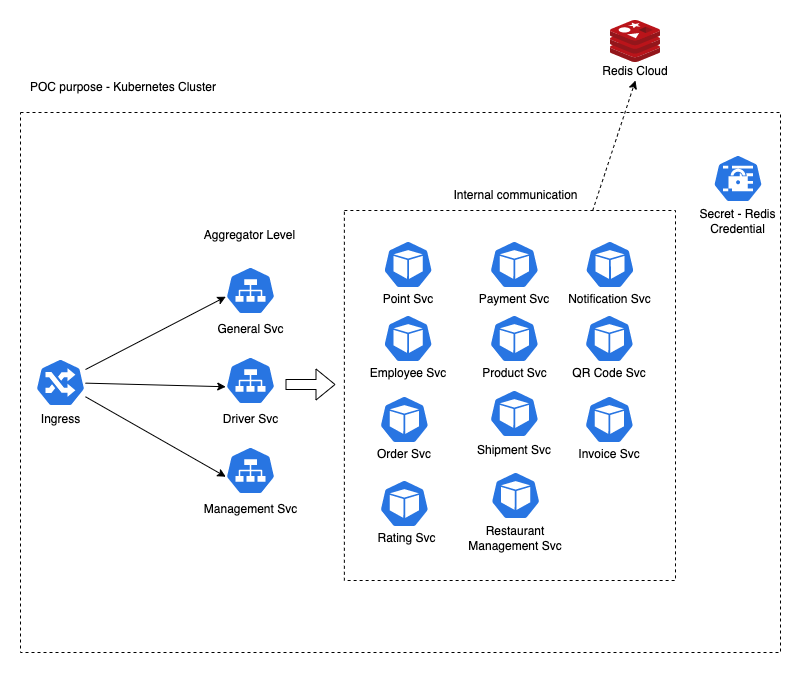

The diagram above was exported from draw.io. Its source (the exported page's mxGraphModel, read from the mxfile embedded in the PNG):
<mxGraphModel dx="1678" dy="942" grid="1" gridSize="10" guides="1" tooltips="1" connect="1" arrows="1" fold="1" page="1" pageScale="1" pageWidth="827" pageHeight="1169" math="0" shadow="0">
  <root>
    <mxCell id="0" />
    <mxCell id="1" parent="0" />
    <mxCell id="3X7xQ8M8p340vgzeHW8s-7" value="" style="rounded=0;whiteSpace=wrap;html=1;fillColor=none;dashed=1;strokeWidth=1;" vertex="1" parent="1">
      <mxGeometry x="33" y="242" width="760" height="540" as="geometry" />
    </mxCell>
    <mxCell id="3X7xQ8M8p340vgzeHW8s-1" value="" style="sketch=0;aspect=fixed;html=1;points=[];align=center;image;fontSize=12;image=img/lib/mscae/Cache_Redis_Product.svg;" vertex="1" parent="1">
      <mxGeometry x="623" y="150" width="50" height="42" as="geometry" />
    </mxCell>
    <mxCell id="3X7xQ8M8p340vgzeHW8s-2" value="Redis Cloud" style="text;html=1;strokeColor=none;fillColor=none;align=center;verticalAlign=middle;whiteSpace=wrap;rounded=0;" vertex="1" parent="1">
      <mxGeometry x="608" y="192" width="80" height="18" as="geometry" />
    </mxCell>
    <mxCell id="3X7xQ8M8p340vgzeHW8s-8" value="POC purpose - Kubernetes Cluster" style="text;html=1;strokeColor=none;fillColor=none;align=center;verticalAlign=middle;whiteSpace=wrap;rounded=0;dashed=1;" vertex="1" parent="1">
      <mxGeometry x="33" y="202" width="206" height="30" as="geometry" />
    </mxCell>
    <mxCell id="3X7xQ8M8p340vgzeHW8s-9" value="" style="sketch=0;html=1;dashed=0;whitespace=wrap;fillColor=#2875E2;strokeColor=#ffffff;points=[[0.005,0.63,0],[0.1,0.2,0],[0.9,0.2,0],[0.5,0,0],[0.995,0.63,0],[0.72,0.99,0],[0.5,1,0],[0.28,0.99,0]];shape=mxgraph.kubernetes.icon;prIcon=secret" vertex="1" parent="1">
      <mxGeometry x="725.5" y="284" width="50" height="48" as="geometry" />
    </mxCell>
    <mxCell id="3X7xQ8M8p340vgzeHW8s-10" value="Secret - Redis Credential" style="text;html=1;strokeColor=none;fillColor=none;align=center;verticalAlign=middle;whiteSpace=wrap;rounded=0;dashed=1;" vertex="1" parent="1">
      <mxGeometry x="708" y="336" width="85" height="30" as="geometry" />
    </mxCell>
    <mxCell id="3X7xQ8M8p340vgzeHW8s-11" value="" style="sketch=0;html=1;dashed=0;whitespace=wrap;fillColor=#2875E2;strokeColor=#ffffff;points=[[0.005,0.63,0],[0.1,0.2,0],[0.9,0.2,0],[0.5,0,0],[0.995,0.63,0],[0.72,0.99,0],[0.5,1,0],[0.28,0.99,0]];shape=mxgraph.kubernetes.icon;prIcon=svc" vertex="1" parent="1">
      <mxGeometry x="238" y="396" width="50" height="48" as="geometry" />
    </mxCell>
    <mxCell id="3X7xQ8M8p340vgzeHW8s-12" value="" style="sketch=0;html=1;dashed=0;whitespace=wrap;fillColor=#2875E2;strokeColor=#ffffff;points=[[0.005,0.63,0],[0.1,0.2,0],[0.9,0.2,0],[0.5,0,0],[0.995,0.63,0],[0.72,0.99,0],[0.5,1,0],[0.28,0.99,0]];shape=mxgraph.kubernetes.icon;prIcon=pod" vertex="1" parent="1">
      <mxGeometry x="395.62" y="444" width="50" height="48" as="geometry" />
    </mxCell>
    <mxCell id="3X7xQ8M8p340vgzeHW8s-26" style="edgeStyle=none;rounded=0;orthogonalLoop=1;jettySize=auto;html=1;entryX=0.005;entryY=0.63;entryDx=0;entryDy=0;entryPerimeter=0;" edge="1" parent="1" source="3X7xQ8M8p340vgzeHW8s-13" target="3X7xQ8M8p340vgzeHW8s-11">
      <mxGeometry relative="1" as="geometry" />
    </mxCell>
    <mxCell id="3X7xQ8M8p340vgzeHW8s-27" style="edgeStyle=none;rounded=0;orthogonalLoop=1;jettySize=auto;html=1;entryX=0.005;entryY=0.63;entryDx=0;entryDy=0;entryPerimeter=0;" edge="1" parent="1" source="3X7xQ8M8p340vgzeHW8s-13" target="3X7xQ8M8p340vgzeHW8s-21">
      <mxGeometry relative="1" as="geometry" />
    </mxCell>
    <mxCell id="3X7xQ8M8p340vgzeHW8s-28" style="edgeStyle=none;rounded=0;orthogonalLoop=1;jettySize=auto;html=1;entryX=0.005;entryY=0.63;entryDx=0;entryDy=0;entryPerimeter=0;" edge="1" parent="1" source="3X7xQ8M8p340vgzeHW8s-13" target="3X7xQ8M8p340vgzeHW8s-23">
      <mxGeometry relative="1" as="geometry" />
    </mxCell>
    <mxCell id="3X7xQ8M8p340vgzeHW8s-13" value="" style="sketch=0;html=1;dashed=0;whitespace=wrap;fillColor=#2875E2;strokeColor=#ffffff;points=[[0.005,0.63,0],[0.1,0.2,0],[0.9,0.2,0],[0.5,0,0],[0.995,0.63,0],[0.72,0.99,0],[0.5,1,0],[0.28,0.99,0]];shape=mxgraph.kubernetes.icon;prIcon=ing" vertex="1" parent="1">
      <mxGeometry x="48" y="488" width="50" height="48" as="geometry" />
    </mxCell>
    <mxCell id="3X7xQ8M8p340vgzeHW8s-14" value="Ingress" style="text;html=1;strokeColor=none;fillColor=none;align=center;verticalAlign=middle;whiteSpace=wrap;rounded=0;dashed=1;" vertex="1" parent="1">
      <mxGeometry x="40.5" y="539" width="65" height="20" as="geometry" />
    </mxCell>
    <mxCell id="3X7xQ8M8p340vgzeHW8s-17" value="Employee Svc" style="text;html=1;strokeColor=none;fillColor=none;align=center;verticalAlign=middle;whiteSpace=wrap;rounded=0;dashed=1;" vertex="1" parent="1">
      <mxGeometry x="380.62" y="492" width="80" height="22" as="geometry" />
    </mxCell>
    <mxCell id="3X7xQ8M8p340vgzeHW8s-20" value="General Svc" style="text;html=1;strokeColor=none;fillColor=none;align=center;verticalAlign=middle;whiteSpace=wrap;rounded=0;dashed=1;" vertex="1" parent="1">
      <mxGeometry x="210.5" y="444" width="105" height="30" as="geometry" />
    </mxCell>
    <mxCell id="3X7xQ8M8p340vgzeHW8s-21" value="" style="sketch=0;html=1;dashed=0;whitespace=wrap;fillColor=#2875E2;strokeColor=#ffffff;points=[[0.005,0.63,0],[0.1,0.2,0],[0.9,0.2,0],[0.5,0,0],[0.995,0.63,0],[0.72,0.99,0],[0.5,1,0],[0.28,0.99,0]];shape=mxgraph.kubernetes.icon;prIcon=svc" vertex="1" parent="1">
      <mxGeometry x="238" y="486" width="50" height="48" as="geometry" />
    </mxCell>
    <mxCell id="3X7xQ8M8p340vgzeHW8s-22" value="Driver Svc" style="text;html=1;strokeColor=none;fillColor=none;align=center;verticalAlign=middle;whiteSpace=wrap;rounded=0;dashed=1;" vertex="1" parent="1">
      <mxGeometry x="210.5" y="534" width="105" height="30" as="geometry" />
    </mxCell>
    <mxCell id="3X7xQ8M8p340vgzeHW8s-23" value="" style="sketch=0;html=1;dashed=0;whitespace=wrap;fillColor=#2875E2;strokeColor=#ffffff;points=[[0.005,0.63,0],[0.1,0.2,0],[0.9,0.2,0],[0.5,0,0],[0.995,0.63,0],[0.72,0.99,0],[0.5,1,0],[0.28,0.99,0]];shape=mxgraph.kubernetes.icon;prIcon=svc" vertex="1" parent="1">
      <mxGeometry x="238" y="576" width="50" height="48" as="geometry" />
    </mxCell>
    <mxCell id="3X7xQ8M8p340vgzeHW8s-24" value="Management Svc" style="text;html=1;strokeColor=none;fillColor=none;align=center;verticalAlign=middle;whiteSpace=wrap;rounded=0;dashed=1;" vertex="1" parent="1">
      <mxGeometry x="210.5" y="624" width="105" height="30" as="geometry" />
    </mxCell>
    <mxCell id="3X7xQ8M8p340vgzeHW8s-29" value="" style="sketch=0;html=1;dashed=0;whitespace=wrap;fillColor=#2875E2;strokeColor=#ffffff;points=[[0.005,0.63,0],[0.1,0.2,0],[0.9,0.2,0],[0.5,0,0],[0.995,0.63,0],[0.72,0.99,0],[0.5,1,0],[0.28,0.99,0]];shape=mxgraph.kubernetes.icon;prIcon=pod" vertex="1" parent="1">
      <mxGeometry x="395.62" y="370" width="50" height="48" as="geometry" />
    </mxCell>
    <mxCell id="3X7xQ8M8p340vgzeHW8s-30" value="Point Svc" style="text;html=1;strokeColor=none;fillColor=none;align=center;verticalAlign=middle;whiteSpace=wrap;rounded=0;dashed=1;" vertex="1" parent="1">
      <mxGeometry x="391.87" y="418" width="57.5" height="22" as="geometry" />
    </mxCell>
    <mxCell id="3X7xQ8M8p340vgzeHW8s-31" value="" style="sketch=0;html=1;dashed=0;whitespace=wrap;fillColor=#2875E2;strokeColor=#ffffff;points=[[0.005,0.63,0],[0.1,0.2,0],[0.9,0.2,0],[0.5,0,0],[0.995,0.63,0],[0.72,0.99,0],[0.5,1,0],[0.28,0.99,0]];shape=mxgraph.kubernetes.icon;prIcon=pod" vertex="1" parent="1">
      <mxGeometry x="391.87" y="525" width="50" height="48" as="geometry" />
    </mxCell>
    <mxCell id="3X7xQ8M8p340vgzeHW8s-32" value="Order Svc" style="text;html=1;strokeColor=none;fillColor=none;align=center;verticalAlign=middle;whiteSpace=wrap;rounded=0;dashed=1;" vertex="1" parent="1">
      <mxGeometry x="388.12" y="573" width="57.5" height="22" as="geometry" />
    </mxCell>
    <mxCell id="3X7xQ8M8p340vgzeHW8s-33" value="" style="sketch=0;html=1;dashed=0;whitespace=wrap;fillColor=#2875E2;strokeColor=#ffffff;points=[[0.005,0.63,0],[0.1,0.2,0],[0.9,0.2,0],[0.5,0,0],[0.995,0.63,0],[0.72,0.99,0],[0.5,1,0],[0.28,0.99,0]];shape=mxgraph.kubernetes.icon;prIcon=pod" vertex="1" parent="1">
      <mxGeometry x="391.87" y="609" width="50" height="48" as="geometry" />
    </mxCell>
    <mxCell id="3X7xQ8M8p340vgzeHW8s-34" value="Rating Svc" style="text;html=1;strokeColor=none;fillColor=none;align=center;verticalAlign=middle;whiteSpace=wrap;rounded=0;dashed=1;" vertex="1" parent="1">
      <mxGeometry x="388.12" y="657" width="62.5" height="22" as="geometry" />
    </mxCell>
    <mxCell id="3X7xQ8M8p340vgzeHW8s-35" value="" style="sketch=0;html=1;dashed=0;whitespace=wrap;fillColor=#2875E2;strokeColor=#ffffff;points=[[0.005,0.63,0],[0.1,0.2,0],[0.9,0.2,0],[0.5,0,0],[0.995,0.63,0],[0.72,0.99,0],[0.5,1,0],[0.28,0.99,0]];shape=mxgraph.kubernetes.icon;prIcon=pod" vertex="1" parent="1">
      <mxGeometry x="503.12" y="601" width="50" height="48" as="geometry" />
    </mxCell>
    <mxCell id="3X7xQ8M8p340vgzeHW8s-36" value="Restaurant Management Svc" style="text;html=1;strokeColor=none;fillColor=none;align=center;verticalAlign=middle;whiteSpace=wrap;rounded=0;dashed=1;" vertex="1" parent="1">
      <mxGeometry x="478.12" y="657" width="100" height="22" as="geometry" />
    </mxCell>
    <mxCell id="3X7xQ8M8p340vgzeHW8s-39" value="" style="sketch=0;html=1;dashed=0;whitespace=wrap;fillColor=#2875E2;strokeColor=#ffffff;points=[[0.005,0.63,0],[0.1,0.2,0],[0.9,0.2,0],[0.5,0,0],[0.995,0.63,0],[0.72,0.99,0],[0.5,1,0],[0.28,0.99,0]];shape=mxgraph.kubernetes.icon;prIcon=pod" vertex="1" parent="1">
      <mxGeometry x="501.87" y="519" width="50" height="48" as="geometry" />
    </mxCell>
    <mxCell id="3X7xQ8M8p340vgzeHW8s-40" value="Shipment Svc" style="text;html=1;strokeColor=none;fillColor=none;align=center;verticalAlign=middle;whiteSpace=wrap;rounded=0;dashed=1;" vertex="1" parent="1">
      <mxGeometry x="486.87" y="569" width="80" height="22" as="geometry" />
    </mxCell>
    <mxCell id="3X7xQ8M8p340vgzeHW8s-41" value="" style="sketch=0;html=1;dashed=0;whitespace=wrap;fillColor=#2875E2;strokeColor=#ffffff;points=[[0.005,0.63,0],[0.1,0.2,0],[0.9,0.2,0],[0.5,0,0],[0.995,0.63,0],[0.72,0.99,0],[0.5,1,0],[0.28,0.99,0]];shape=mxgraph.kubernetes.icon;prIcon=pod" vertex="1" parent="1">
      <mxGeometry x="596.87" y="525" width="50" height="48" as="geometry" />
    </mxCell>
    <mxCell id="3X7xQ8M8p340vgzeHW8s-42" value="Invoice Svc" style="text;html=1;strokeColor=none;fillColor=none;align=center;verticalAlign=middle;whiteSpace=wrap;rounded=0;dashed=1;" vertex="1" parent="1">
      <mxGeometry x="588.75" y="573" width="66.25" height="22" as="geometry" />
    </mxCell>
    <mxCell id="3X7xQ8M8p340vgzeHW8s-43" value="" style="sketch=0;html=1;dashed=0;whitespace=wrap;fillColor=#2875E2;strokeColor=#ffffff;points=[[0.005,0.63,0],[0.1,0.2,0],[0.9,0.2,0],[0.5,0,0],[0.995,0.63,0],[0.72,0.99,0],[0.5,1,0],[0.28,0.99,0]];shape=mxgraph.kubernetes.icon;prIcon=pod" vertex="1" parent="1">
      <mxGeometry x="501.87" y="370" width="50" height="48" as="geometry" />
    </mxCell>
    <mxCell id="3X7xQ8M8p340vgzeHW8s-44" value="Payment Svc" style="text;html=1;strokeColor=none;fillColor=none;align=center;verticalAlign=middle;whiteSpace=wrap;rounded=0;dashed=1;" vertex="1" parent="1">
      <mxGeometry x="486.87" y="418" width="80" height="22" as="geometry" />
    </mxCell>
    <mxCell id="3X7xQ8M8p340vgzeHW8s-45" value="" style="sketch=0;html=1;dashed=0;whitespace=wrap;fillColor=#2875E2;strokeColor=#ffffff;points=[[0.005,0.63,0],[0.1,0.2,0],[0.9,0.2,0],[0.5,0,0],[0.995,0.63,0],[0.72,0.99,0],[0.5,1,0],[0.28,0.99,0]];shape=mxgraph.kubernetes.icon;prIcon=pod" vertex="1" parent="1">
      <mxGeometry x="501.87" y="444" width="50" height="48" as="geometry" />
    </mxCell>
    <mxCell id="3X7xQ8M8p340vgzeHW8s-46" value="Product Svc" style="text;html=1;strokeColor=none;fillColor=none;align=center;verticalAlign=middle;whiteSpace=wrap;rounded=0;dashed=1;" vertex="1" parent="1">
      <mxGeometry x="490.62" y="492" width="72.5" height="22" as="geometry" />
    </mxCell>
    <mxCell id="3X7xQ8M8p340vgzeHW8s-47" value="" style="sketch=0;html=1;dashed=0;whitespace=wrap;fillColor=#2875E2;strokeColor=#ffffff;points=[[0.005,0.63,0],[0.1,0.2,0],[0.9,0.2,0],[0.5,0,0],[0.995,0.63,0],[0.72,0.99,0],[0.5,1,0],[0.28,0.99,0]];shape=mxgraph.kubernetes.icon;prIcon=pod" vertex="1" parent="1">
      <mxGeometry x="596.87" y="444" width="50" height="48" as="geometry" />
    </mxCell>
    <mxCell id="3X7xQ8M8p340vgzeHW8s-48" value="QR Code Svc" style="text;html=1;strokeColor=none;fillColor=none;align=center;verticalAlign=middle;whiteSpace=wrap;rounded=0;dashed=1;" vertex="1" parent="1">
      <mxGeometry x="577.44" y="495.5" width="90" height="15" as="geometry" />
    </mxCell>
    <mxCell id="3X7xQ8M8p340vgzeHW8s-49" value="" style="sketch=0;html=1;dashed=0;whitespace=wrap;fillColor=#2875E2;strokeColor=#ffffff;points=[[0.005,0.63,0],[0.1,0.2,0],[0.9,0.2,0],[0.5,0,0],[0.995,0.63,0],[0.72,0.99,0],[0.5,1,0],[0.28,0.99,0]];shape=mxgraph.kubernetes.icon;prIcon=pod" vertex="1" parent="1">
      <mxGeometry x="597.43" y="370" width="50" height="48" as="geometry" />
    </mxCell>
    <mxCell id="3X7xQ8M8p340vgzeHW8s-50" value="Notification Svc" style="text;html=1;strokeColor=none;fillColor=none;align=center;verticalAlign=middle;whiteSpace=wrap;rounded=0;dashed=1;" vertex="1" parent="1">
      <mxGeometry x="576.87" y="418" width="91.13" height="22" as="geometry" />
    </mxCell>
    <mxCell id="3X7xQ8M8p340vgzeHW8s-51" value="" style="rounded=0;whiteSpace=wrap;html=1;fillColor=none;dashed=1;strokeWidth=1;" vertex="1" parent="1">
      <mxGeometry x="356.87" y="340" width="331.13" height="370" as="geometry" />
    </mxCell>
    <mxCell id="3X7xQ8M8p340vgzeHW8s-52" value="Internal communication" style="text;html=1;strokeColor=none;fillColor=none;align=center;verticalAlign=middle;whiteSpace=wrap;rounded=0;dashed=1;" vertex="1" parent="1">
      <mxGeometry x="457.68" y="310" width="140.88" height="30" as="geometry" />
    </mxCell>
    <mxCell id="3X7xQ8M8p340vgzeHW8s-54" value="" style="shape=flexArrow;endArrow=classic;html=1;rounded=0;" edge="1" parent="1">
      <mxGeometry width="50" height="50" relative="1" as="geometry">
        <mxPoint x="298" y="514" as="sourcePoint" />
        <mxPoint x="348" y="514" as="targetPoint" />
      </mxGeometry>
    </mxCell>
    <mxCell id="3X7xQ8M8p340vgzeHW8s-55" value="Aggregator Level" style="text;html=1;strokeColor=none;fillColor=none;align=center;verticalAlign=middle;whiteSpace=wrap;rounded=0;dashed=1;" vertex="1" parent="1">
      <mxGeometry x="205.28" y="350" width="115.44" height="30" as="geometry" />
    </mxCell>
    <mxCell id="3X7xQ8M8p340vgzeHW8s-56" value="" style="endArrow=classic;html=1;rounded=0;exitX=0.75;exitY=0;exitDx=0;exitDy=0;entryX=0.5;entryY=1;entryDx=0;entryDy=0;dashed=1;" edge="1" parent="1" source="3X7xQ8M8p340vgzeHW8s-51" target="3X7xQ8M8p340vgzeHW8s-2">
      <mxGeometry width="50" height="50" relative="1" as="geometry">
        <mxPoint x="150" y="480" as="sourcePoint" />
        <mxPoint x="680" y="200" as="targetPoint" />
      </mxGeometry>
    </mxCell>
  </root>
</mxGraphModel>